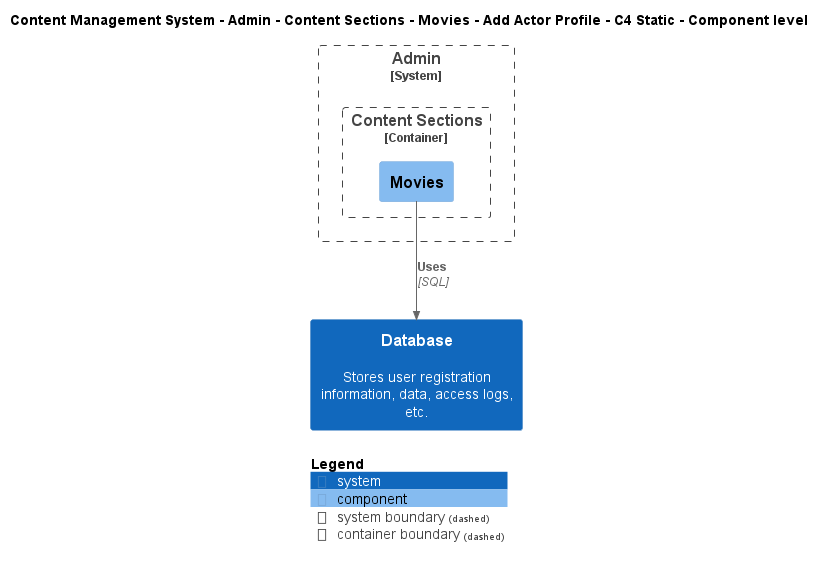

The diagram above was rendered by PlantUML. Its source (embedded in the PNG):
@startuml
!include ..\..\..\..\..\..\..\..\..\.c4s\C4_Component.puml

AddElementTag("c4interflow:lifecycle:new", $bgColor=green, $fontColor=#ffffff, $borderColor=green, $shadowing="False")
AddElementTag("c4interflow:lifecycle:changed", $bgColor=orange, $fontColor=#ffffff, $borderColor=orange, $shadowing="False")
AddElementTag("c4interflow:lifecycle:removed", $bgColor=red, $fontColor=#ffffff, $borderColor=red, $shadowing="False")

AddRelTag("c4interflow:lifecycle:new", $textColor=green, $lineColor=green)
AddRelTag("c4interflow:lifecycle:changed", $textColor=orange, $lineColor=orange)
AddRelTag("c4interflow:lifecycle:removed", $textColor=red, $lineColor=red)

SHOW_PERSON_PORTRAIT()
LAYOUT_TOP_DOWN()

skinparam linetype polyline

title Content Management System - Admin - Content Sections - Movies - Add Actor Profile - C4 Static - Component level


System_Boundary(ContentManagementSystem.SoftwareSystems.Admin, "Admin") {
    
Container_Boundary(ContentManagementSystem.SoftwareSystems.Admin.Containers.ContentSections, "Content Sections") {
    Component(ContentManagementSystem.SoftwareSystems.Admin.Containers.ContentSections.Components.Movies, "Movies", "", "")
}
}
System(ContentManagementSystem.SoftwareSystems.Database, "Database", "Stores user registration information, data, access logs, etc.")

Rel(ContentManagementSystem.SoftwareSystems.Admin.Containers.ContentSections.Components.Movies, ContentManagementSystem.SoftwareSystems.Database, "Uses", "SQL", $tags="protocol:sql")


SHOW_LEGEND()
@enduml